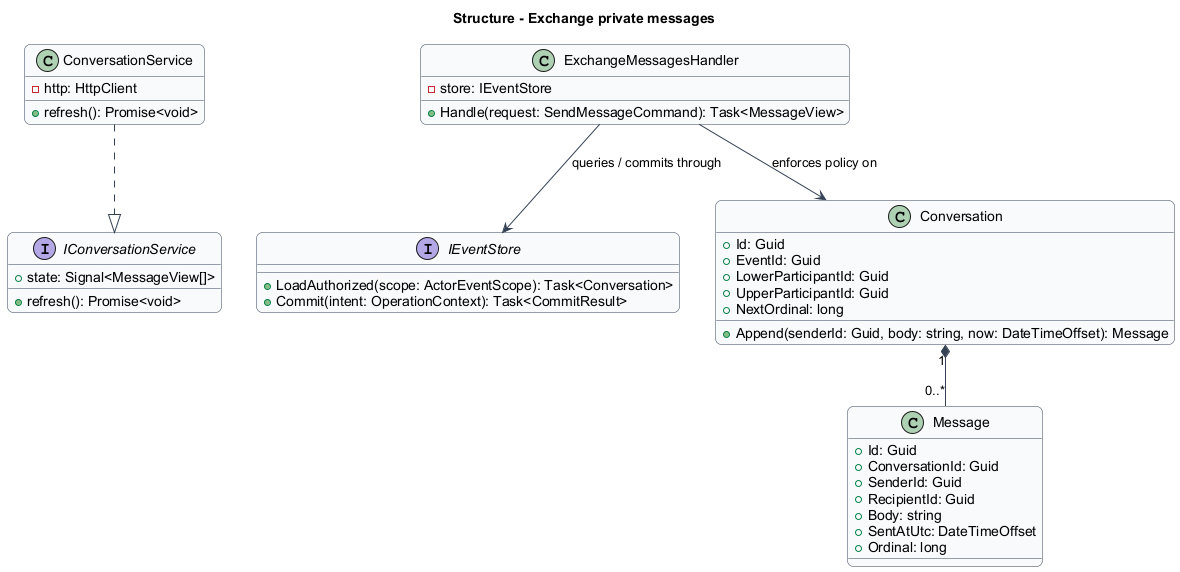

The diagram above was rendered by PlantUML. Its source (embedded in the PNG):
@startuml
skinparam backgroundColor #FFFFFF
skinparam shadowing false
skinparam roundcorner 12
skinparam defaultFontName Arial
skinparam ArrowColor #344054
skinparam classBackgroundColor #F9FAFB
skinparam classBorderColor #344054
skinparam sequenceMessageAlign center
skinparam maxMessageSize 180
title Structure - Exchange private messages
interface IConversationService {
  +state: Signal<MessageView[]>
  +refresh(): Promise<void>
}
class ConversationService {
  -http: HttpClient
  +refresh(): Promise<void>
}
class ExchangeMessagesHandler {
  -store: IEventStore
  +Handle(request: SendMessageCommand): Task<MessageView>
}
interface IEventStore {
  +LoadAuthorized(scope: ActorEventScope): Task<Conversation>
  +Commit(intent: OperationContext): Task<CommitResult>
}
class Conversation {
  +Id: Guid
  +EventId: Guid
  +LowerParticipantId: Guid
  +UpperParticipantId: Guid
  +NextOrdinal: long
  +Append(senderId: Guid, body: string, now: DateTimeOffset): Message
}
ConversationService ..|> IConversationService
ExchangeMessagesHandler --> IEventStore : queries / commits through
ExchangeMessagesHandler --> Conversation : enforces policy on
class Message {
  +Id: Guid
  +ConversationId: Guid
  +SenderId: Guid
  +RecipientId: Guid
  +Body: string
  +SentAtUtc: DateTimeOffset
  +Ordinal: long
}
Conversation "1" *-- "0..*" Message

@enduml